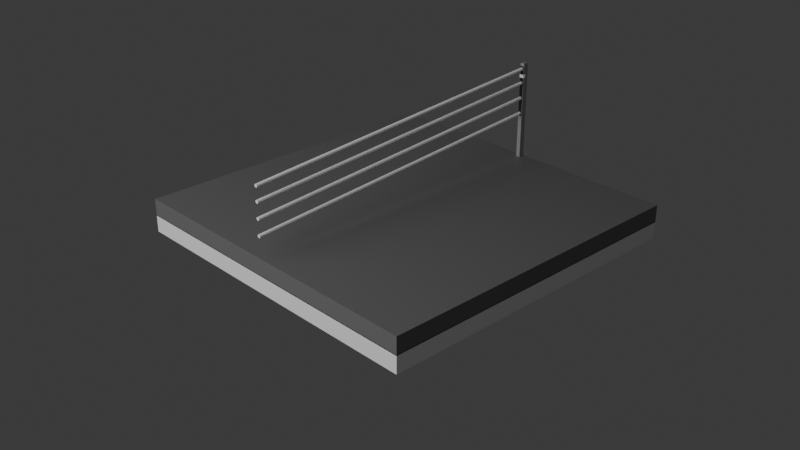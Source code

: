 # Source: roadbarriers1.blend  (saved by Blender 4.4.30; exported with 4.5.12 LTS)
import bpy
from mathutils import Matrix  # noqa: F401  (used for matrix-valued properties, if any)

bpy.ops.wm.read_factory_settings(use_empty=True)
scene = bpy.context.scene
scene.name = 'Scene'

# ---- collections
col_collection = bpy.data.collections.new('Collection'); scene.collection.children.link(col_collection)

# ---- materials (node trees are filled in below, after node groups)
mat_material = bpy.data.materials.new('Material')
mat_material_003 = bpy.data.materials.new('Material.003')
mat_material_005 = bpy.data.materials.new('Material.005')
mat_material_007 = bpy.data.materials.new('Material.007')
mat_material_008 = bpy.data.materials.new('Material.008')
mat_material_004 = bpy.data.materials.new('Material.004')
mat_material_001 = bpy.data.materials.new('Material.001')
mat_material_006 = bpy.data.materials.new('Material.006')

# ---- material node trees
mat_material.use_nodes = True; mat_material.node_tree.nodes.clear()
_N = mat_material.node_tree.nodes; _L = mat_material.node_tree.links
n0 = _N.new('ShaderNodeBsdfPrincipled'); n0.name = 'Principled BSDF'; n0.location = (10, 300)
n0.inputs[0].default_value = (0.147, 0.147, 0.147, 1.0)
n1 = _N.new('ShaderNodeOutputMaterial'); n1.name = 'Material Output'; n1.location = (300, 300)
_L.new(n0.outputs[0], n1.inputs[0])
n1.is_active_output = True
mat_material_003.use_nodes = True; mat_material_003.node_tree.nodes.clear()
_N = mat_material_003.node_tree.nodes; _L = mat_material_003.node_tree.links
n0 = _N.new('ShaderNodeBsdfPrincipled'); n0.name = 'Principled BSDF'; n0.location = (10, 300)
n0.inputs[0].default_value = (0.2774, 0.2774, 0.2774, 1.0)
n1 = _N.new('ShaderNodeOutputMaterial'); n1.name = 'Material Output'; n1.location = (300, 300)
_L.new(n0.outputs[0], n1.inputs[0])
n1.is_active_output = True
mat_material_005.use_nodes = True; mat_material_005.node_tree.nodes.clear()
_N = mat_material_005.node_tree.nodes; _L = mat_material_005.node_tree.links
n0 = _N.new('ShaderNodeBsdfPrincipled'); n0.name = 'Principled BSDF'; n0.location = (10, 300)
n0.inputs[0].default_value = (1.0, 1.0, 1.0, 1.0)
n1 = _N.new('ShaderNodeOutputMaterial'); n1.name = 'Material Output'; n1.location = (300, 300)
_L.new(n0.outputs[0], n1.inputs[0])
n1.is_active_output = True
mat_material_007.use_nodes = True; mat_material_007.node_tree.nodes.clear()
_N = mat_material_007.node_tree.nodes; _L = mat_material_007.node_tree.links
n0 = _N.new('ShaderNodeBsdfPrincipled'); n0.name = 'Principled BSDF'; n0.location = (10, 300)
n0.inputs[0].default_value = (1.0, 1.0, 1.0, 1.0)
n1 = _N.new('ShaderNodeOutputMaterial'); n1.name = 'Material Output'; n1.location = (300, 300)
_L.new(n0.outputs[0], n1.inputs[0])
n1.is_active_output = True
mat_material_008.use_nodes = True; mat_material_008.node_tree.nodes.clear()
_N = mat_material_008.node_tree.nodes; _L = mat_material_008.node_tree.links
n0 = _N.new('ShaderNodeBsdfPrincipled'); n0.name = 'Principled BSDF'; n0.location = (10, 300)
n0.inputs[0].default_value = (1.0, 1.0, 1.0, 1.0)
n1 = _N.new('ShaderNodeOutputMaterial'); n1.name = 'Material Output'; n1.location = (300, 300)
_L.new(n0.outputs[0], n1.inputs[0])
n1.is_active_output = True
mat_material_004.use_nodes = True; mat_material_004.node_tree.nodes.clear()
_N = mat_material_004.node_tree.nodes; _L = mat_material_004.node_tree.links
n0 = _N.new('ShaderNodeBsdfPrincipled'); n0.name = 'Principled BSDF'; n0.location = (10, 300)
n0.inputs[0].default_value = (1.0, 1.0, 1.0, 1.0)
n1 = _N.new('ShaderNodeOutputMaterial'); n1.name = 'Material Output'; n1.location = (300, 300)
_L.new(n0.outputs[0], n1.inputs[0])
n1.is_active_output = True
mat_material_001.use_nodes = True; mat_material_001.node_tree.nodes.clear()
_N = mat_material_001.node_tree.nodes; _L = mat_material_001.node_tree.links
n0 = _N.new('ShaderNodeBsdfPrincipled'); n0.name = 'Principled BSDF'; n0.location = (10, 300)
n0.inputs[0].default_value = (0.0, 0.0, 0.0, 1.0)
n1 = _N.new('ShaderNodeOutputMaterial'); n1.name = 'Material Output'; n1.location = (300, 300)
_L.new(n0.outputs[0], n1.inputs[0])
n1.is_active_output = True
mat_material_006.use_nodes = True; mat_material_006.node_tree.nodes.clear()
_N = mat_material_006.node_tree.nodes; _L = mat_material_006.node_tree.links
n0 = _N.new('ShaderNodeBsdfPrincipled'); n0.name = 'Principled BSDF'; n0.location = (10, 300)
n0.inputs[0].default_value = (1.0, 1.0, 1.0, 1.0)
n0.inputs[1].default_value = 1.0
n0.inputs[2].default_value = 1.0
n1 = _N.new('ShaderNodeOutputMaterial'); n1.name = 'Material Output'; n1.location = (300, 300)
_L.new(n0.outputs[0], n1.inputs[0])
n1.is_active_output = True

# ---- world
world_world = bpy.data.worlds.new('World'); scene.world = world_world
world_world.use_nodes = True; world_world.node_tree.nodes.clear()
_N = world_world.node_tree.nodes; _L = world_world.node_tree.links
n0 = _N.new('ShaderNodeOutputWorld'); n0.name = 'World Output'; n0.location = (300, 300)
n1 = _N.new('ShaderNodeBackground'); n1.name = 'Background'; n1.location = (10, 300)
n1.inputs[0].default_value = (0.05088, 0.05088, 0.05088, 1.0)
_L.new(n1.outputs[0], n0.inputs[0])
n0.is_active_output = True
world_world.color = (0.05088, 0.05088, 0.05088)
world_world.sun_shadow_jitter_overblur = 0.0

# ---- cameras
cam_camera = bpy.data.cameras.new('Camera')
cam_camera.clip_end = 100.0
cam_camera.ortho_scale = 7.314

# ---- lights
light_light = bpy.data.lights.new('Light', 'POINT')
light_light.energy = 2000.0
light_light.shadow_soft_size = 4.952

# ---- meshes
me_cube = bpy.data.meshes.new('Cube')
me_cube.from_pydata([(-1.0, -1.001, -1.992), (-1.0, -1.001, 0.008317), (-1.0, 0.9993, -1.992), (-1.0, 0.9993, 0.008317), (1.0, -1.001, -1.992), (1.0, -1.001, 0.008317), (1.0, 0.9993, -1.992), (1.0, 0.9993, 0.008317), (-1.0, -1.001, -0.07042), (-1.0, -1.001, 1.93), (-1.0, 0.9993, -0.07042), (-1.0, 0.9993, 1.93), (1.0, -1.001, -0.07042), (1.0, -1.001, 1.93), (1.0, 0.9993, -0.07042), (1.0, 0.9993, 1.93), (-0.0131, 0.9606, 1.681), (-0.0131, 0.9606, 13.29), (-0.0131, 0.9953, 1.681), (-0.0131, 0.9953, 13.29), (0.0131, 0.9606, 1.681), (0.0131, 0.9606, 13.29), (0.0131, 0.9953, 1.681), (0.0131, 0.9953, 13.29), (2.506e-09, -1.009, 9.635), (2.506e-09, 0.9851, 12.48), (0.002393, -1.009, 9.641), (0.002393, 0.9851, 12.49), (0.004647, -1.009, 9.657), (0.004647, 0.985, 12.5), (0.006631, -1.009, 9.683), (0.006631, 0.9849, 12.53), (0.00823, -1.01, 9.717), (0.00823, 0.9848, 12.56), (0.00935, -1.01, 9.758), (0.00935, 0.9846, 12.6), (0.009927, -1.01, 9.802), (0.009927, 0.9845, 12.65), (0.009927, -1.01, 9.848), (0.009927, 0.9843, 12.69), (0.00935, -1.01, 9.892), (0.00935, 0.9841, 12.74), (0.00823, -1.01, 9.933), (0.00823, 0.9839, 12.78), (0.006631, -1.011, 9.967), (0.006631, 0.9838, 12.81), (0.004647, -1.011, 9.993), (0.004647, 0.9837, 12.84), (0.002393, -1.011, 10.01), (0.002393, 0.9836, 12.85), (2.506e-09, -1.011, 10.01), (2.506e-09, 0.9836, 12.86), (-0.002393, -1.011, 10.01), (-0.002393, 0.9836, 12.85), (-0.004647, -1.011, 9.993), (-0.004647, 0.9837, 12.84), (-0.006631, -1.011, 9.967), (-0.006631, 0.9838, 12.81), (-0.00823, -1.01, 9.933), (-0.00823, 0.9839, 12.78), (-0.00935, -1.01, 9.892), (-0.00935, 0.9841, 12.74), (-0.009927, -1.01, 9.848), (-0.009927, 0.9843, 12.69), (-0.009927, -1.01, 9.802), (-0.009927, 0.9845, 12.65), (-0.00935, -1.01, 9.758), (-0.00935, 0.9846, 12.6), (-0.00823, -1.01, 9.717), (-0.00823, 0.9848, 12.56), (-0.006631, -1.009, 9.683), (-0.006631, 0.9849, 12.53), (-0.004647, -1.009, 9.657), (-0.004647, 0.985, 12.5), (-0.002393, -1.009, 9.641), (-0.002393, 0.9851, 12.49), (2.506e-09, -1.009, 7.971), (2.506e-09, 0.9851, 10.82), (0.002393, -1.009, 7.977), (0.002393, 0.9851, 10.82), (0.004647, -1.009, 7.993), (0.004647, 0.985, 10.84), (0.006631, -1.009, 8.019), (0.006631, 0.9849, 10.86), (0.00823, -1.01, 8.053), (0.00823, 0.9848, 10.9), (0.00935, -1.01, 8.094), (0.00935, 0.9846, 10.94), (0.009927, -1.01, 8.138), (0.009927, 0.9845, 10.98), (0.009927, -1.01, 8.184), (0.009927, 0.9843, 11.03), (0.00935, -1.01, 8.228), (0.00935, 0.9841, 11.07), (0.00823, -1.01, 8.269), (0.00823, 0.9839, 11.11), (0.006631, -1.011, 8.303), (0.006631, 0.9838, 11.15), (0.004647, -1.011, 8.329), (0.004647, 0.9837, 11.17), (0.002393, -1.011, 8.345), (0.002393, 0.9836, 11.19), (2.506e-09, -1.011, 8.351), (2.506e-09, 0.9836, 11.2), (-0.002393, -1.011, 8.345), (-0.002393, 0.9836, 11.19), (-0.004647, -1.011, 8.329), (-0.004647, 0.9837, 11.17), (-0.006631, -1.011, 8.303), (-0.006631, 0.9838, 11.15), (-0.00823, -1.01, 8.269), (-0.00823, 0.9839, 11.11), (-0.00935, -1.01, 8.228), (-0.00935, 0.9841, 11.07), (-0.009927, -1.01, 8.184), (-0.009927, 0.9843, 11.03), (-0.009927, -1.01, 8.138), (-0.009927, 0.9845, 10.98), (-0.00935, -1.01, 8.094), (-0.00935, 0.9846, 10.94), (-0.00823, -1.01, 8.053), (-0.00823, 0.9848, 10.9), (-0.006631, -1.009, 8.019), (-0.006631, 0.9849, 10.86), (-0.004647, -1.009, 7.993), (-0.004647, 0.985, 10.84), (-0.002393, -1.009, 7.977), (-0.002393, 0.9851, 10.82), (2.506e-09, -1.009, 6.168), (2.506e-09, 0.9851, 9.013), (0.002393, -1.009, 6.173), (0.002393, 0.9851, 9.019), (0.004647, -1.009, 6.19), (0.004647, 0.985, 9.035), (0.006631, -1.009, 6.216), (0.006631, 0.9849, 9.061), (0.00823, -1.01, 6.25), (0.00823, 0.9848, 9.095), (0.00935, -1.01, 6.29), (0.00935, 0.9846, 9.136), (0.009927, -1.01, 6.335), (0.009927, 0.9845, 9.18), (0.009927, -1.01, 6.381), (0.009927, 0.9843, 9.226), (0.00935, -1.01, 6.425), (0.00935, 0.9841, 9.271), (0.00823, -1.01, 6.465), (0.00823, 0.9839, 9.311), (0.006631, -1.011, 6.5), (0.006631, 0.9838, 9.345), (0.004647, -1.011, 6.526), (0.004647, 0.9837, 9.371), (0.002393, -1.011, 6.542), (0.002393, 0.9836, 9.387), (2.506e-09, -1.011, 6.547), (2.506e-09, 0.9836, 9.393), (-0.002393, -1.011, 6.542), (-0.002393, 0.9836, 9.387), (-0.004647, -1.011, 6.526), (-0.004647, 0.9837, 9.371), (-0.006631, -1.011, 6.5), (-0.006631, 0.9838, 9.345), (-0.00823, -1.01, 6.465), (-0.00823, 0.9839, 9.311), (-0.00935, -1.01, 6.425), (-0.00935, 0.9841, 9.271), (-0.009927, -1.01, 6.381), (-0.009927, 0.9843, 9.226), (-0.009927, -1.01, 6.335), (-0.009927, 0.9845, 9.18), (-0.00935, -1.01, 6.29), (-0.00935, 0.9846, 9.136), (-0.00823, -1.01, 6.25), (-0.00823, 0.9848, 9.095), (-0.006631, -1.009, 6.216), (-0.006631, 0.9849, 9.061), (-0.004647, -1.009, 6.19), (-0.004647, 0.985, 9.035), (-0.002393, -1.009, 6.173), (-0.002393, 0.9851, 9.019), (2.506e-09, -1.009, 4.328), (2.506e-09, 0.9851, 7.173), (0.002393, -1.009, 4.333), (0.002393, 0.9851, 7.179), (0.004647, -1.009, 4.349), (0.004647, 0.985, 7.195), (0.006631, -1.009, 4.375), (0.006631, 0.9849, 7.221), (0.00823, -1.01, 4.41), (0.00823, 0.9848, 7.255), (0.00935, -1.01, 4.45), (0.00935, 0.9846, 7.296), (0.009927, -1.01, 4.495), (0.009927, 0.9845, 7.34), (0.009927, -1.01, 4.54), (0.009927, 0.9843, 7.386), (0.00935, -1.01, 4.585), (0.00935, 0.9841, 7.43), (0.00823, -1.01, 4.625), (0.00823, 0.9839, 7.471), (0.006631, -1.011, 4.66), (0.006631, 0.9838, 7.505), (0.004647, -1.011, 4.686), (0.004647, 0.9837, 7.531), (0.002393, -1.011, 4.702), (0.002393, 0.9836, 7.547), (2.506e-09, -1.011, 4.707), (2.506e-09, 0.9836, 7.553), (-0.002393, -1.011, 4.702), (-0.002393, 0.9836, 7.547), (-0.004647, -1.011, 4.686), (-0.004647, 0.9837, 7.531), (-0.006631, -1.011, 4.66), (-0.006631, 0.9838, 7.505), (-0.00823, -1.01, 4.625), (-0.00823, 0.9839, 7.471), (-0.00935, -1.01, 4.585), (-0.00935, 0.9841, 7.43), (-0.009927, -1.01, 4.54), (-0.009927, 0.9843, 7.386), (-0.009927, -1.01, 4.495), (-0.009927, 0.9845, 7.34), (-0.00935, -1.01, 4.45), (-0.00935, 0.9846, 7.296), (-0.00823, -1.01, 4.41), (-0.00823, 0.9848, 7.255), (-0.006631, -1.009, 4.375), (-0.006631, 0.9849, 7.221), (-0.004647, -1.009, 4.349), (-0.004647, 0.985, 7.195), (-0.002393, -1.009, 4.333), (-0.002393, 0.9851, 7.179), (-0.01, 0.9568, 7.037), (-0.01, 0.9568, 12.96), (-0.01, 0.9619, 7.037), (-0.01, 0.9619, 12.96), (0.01, 0.9568, 7.037), (0.01, 0.9568, 12.96), (0.01, 0.9619, 7.037), (0.01, 0.9619, 12.96), (-0.01345, 0.9563, 11.61), (-0.01345, 0.9563, 11.99), (-0.01345, 0.9763, 11.61), (-0.01345, 0.9763, 11.99), (0.01406, 0.9563, 11.61), (0.01406, 0.9563, 11.99), (0.01406, 0.9763, 11.61), (0.01406, 0.9763, 11.99)], [], [(0, 1, 3, 2), (2, 3, 7, 6), (6, 7, 5, 4), (4, 5, 1, 0), (2, 6, 4, 0), (7, 3, 1, 5), (8, 9, 11, 10), (10, 11, 15, 14), (14, 15, 13, 12), (12, 13, 9, 8), (10, 14, 12, 8), (15, 11, 9, 13), (16, 17, 19, 18), (18, 19, 23, 22), (22, 23, 21, 20), (20, 21, 17, 16), (18, 22, 20, 16), (23, 19, 17, 21), (24, 25, 27, 26), (26, 27, 29, 28), (28, 29, 31, 30), (30, 31, 33, 32), (32, 33, 35, 34), (34, 35, 37, 36), (36, 37, 39, 38), (38, 39, 41, 40), (40, 41, 43, 42), (42, 43, 45, 44), (44, 45, 47, 46), (46, 47, 49, 48), (48, 49, 51, 50), (50, 51, 53, 52), (52, 53, 55, 54), (54, 55, 57, 56), (56, 57, 59, 58), (58, 59, 61, 60), (60, 61, 63, 62), (62, 63, 65, 64), (64, 65, 67, 66), (66, 67, 69, 68), (68, 69, 71, 70), (70, 71, 73, 72), (27, 25, 75, 73, 71, 69, 67, 65, 63, 61, 59, 57, 55, 53, 51, 49, 47, 45, 43, 41, 39, 37, 35, 33, 31, 29), (72, 73, 75, 74), (74, 75, 25, 24), (24, 26, 28, 30, 32, 34, 36, 38, 40, 42, 44, 46, 48, 50, 52, 54, 56, 58, 60, 62, 64, 66, 68, 70, 72, 74), (76, 77, 79, 78), (78, 79, 81, 80), (80, 81, 83, 82), (82, 83, 85, 84), (84, 85, 87, 86), (86, 87, 89, 88), (88, 89, 91, 90), (90, 91, 93, 92), (92, 93, 95, 94), (94, 95, 97, 96), (96, 97, 99, 98), (98, 99, 101, 100), (100, 101, 103, 102), (102, 103, 105, 104), (104, 105, 107, 106), (106, 107, 109, 108), (108, 109, 111, 110), (110, 111, 113, 112), (112, 113, 115, 114), (114, 115, 117, 116), (116, 117, 119, 118), (118, 119, 121, 120), (120, 121, 123, 122), (122, 123, 125, 124), (79, 77, 127, 125, 123, 121, 119, 117, 115, 113, 111, 109, 107, 105, 103, 101, 99, 97, 95, 93, 91, 89, 87, 85, 83, 81), (124, 125, 127, 126), (126, 127, 77, 76), (76, 78, 80, 82, 84, 86, 88, 90, 92, 94, 96, 98, 100, 102, 104, 106, 108, 110, 112, 114, 116, 118, 120, 122, 124, 126), (128, 129, 131, 130), (130, 131, 133, 132), (132, 133, 135, 134), (134, 135, 137, 136), (136, 137, 139, 138), (138, 139, 141, 140), (140, 141, 143, 142), (142, 143, 145, 144), (144, 145, 147, 146), (146, 147, 149, 148), (148, 149, 151, 150), (150, 151, 153, 152), (152, 153, 155, 154), (154, 155, 157, 156), (156, 157, 159, 158), (158, 159, 161, 160), (160, 161, 163, 162), (162, 163, 165, 164), (164, 165, 167, 166), (166, 167, 169, 168), (168, 169, 171, 170), (170, 171, 173, 172), (172, 173, 175, 174), (174, 175, 177, 176), (131, 129, 179, 177, 175, 173, 171, 169, 167, 165, 163, 161, 159, 157, 155, 153, 151, 149, 147, 145, 143, 141, 139, 137, 135, 133), (176, 177, 179, 178), (178, 179, 129, 128), (128, 130, 132, 134, 136, 138, 140, 142, 144, 146, 148, 150, 152, 154, 156, 158, 160, 162, 164, 166, 168, 170, 172, 174, 176, 178), (180, 181, 183, 182), (182, 183, 185, 184), (184, 185, 187, 186), (186, 187, 189, 188), (188, 189, 191, 190), (190, 191, 193, 192), (192, 193, 195, 194), (194, 195, 197, 196), (196, 197, 199, 198), (198, 199, 201, 200), (200, 201, 203, 202), (202, 203, 205, 204), (204, 205, 207, 206), (206, 207, 209, 208), (208, 209, 211, 210), (210, 211, 213, 212), (212, 213, 215, 214), (214, 215, 217, 216), (216, 217, 219, 218), (218, 219, 221, 220), (220, 221, 223, 222), (222, 223, 225, 224), (224, 225, 227, 226), (226, 227, 229, 228), (183, 181, 231, 229, 227, 225, 223, 221, 219, 217, 215, 213, 211, 209, 207, 205, 203, 201, 199, 197, 195, 193, 191, 189, 187, 185), (228, 229, 231, 230), (230, 231, 181, 180), (180, 182, 184, 186, 188, 190, 192, 194, 196, 198, 200, 202, 204, 206, 208, 210, 212, 214, 216, 218, 220, 222, 224, 226, 228, 230), (232, 233, 235, 234), (234, 235, 239, 238), (238, 239, 237, 236), (236, 237, 233, 232), (234, 238, 236, 232), (239, 235, 233, 237), (240, 241, 243, 242), (242, 243, 247, 246), (246, 247, 245, 244), (244, 245, 241, 240), (242, 246, 244, 240), (247, 243, 241, 245)])
me_cube.polygons.foreach_set('material_index', [0, 0, 0, 0, 0, 0, 1, 1, 1, 1, 1, 1, 2, 2, 2, 2, 2, 2, 3, 3, 3, 3, 3, 3, 3, 3, 3, 3, 3, 3, 3, 3, 3, 3, 3, 3, 3, 3, 3, 3, 3, 3, 3, 3, 3, 3, 4, 4, 4, 4, 4, 4, 4, 4, 4, 4, 4, 4, 4, 4, 4, 4, 4, 4, 4, 4, 4, 4, 4, 4, 4, 4, 4, 4, 5, 5, 5, 5, 5, 5, 5, 5, 5, 5, 5, 5, 5, 5, 5, 5, 5, 5, 5, 5, 5, 5, 5, 5, 5, 5, 5, 5, 6, 6, 6, 6, 6, 6, 6, 6, 6, 6, 6, 6, 6, 6, 6, 6, 6, 6, 6, 6, 6, 6, 6, 6, 6, 6, 6, 6, 7, 7, 7, 7, 7, 7, 8, 8, 8, 8, 8, 8])
_uv = me_cube.uv_layers.new(name='UVMap')
_uv.uv.foreach_set('vector', [0.375, 0.0, 0.625, 0.0, 0.625, 0.25, 0.375, 0.25, 0.375, 0.25, 0.625, 0.25, 0.625, 0.5, 0.375, 0.5, 0.375, 0.5, 0.625, 0.5, 0.625, 0.75, 0.375, 0.75, 0.375, 0.75, 0.625, 0.75, 0.625, 1.0, 0.375, 1.0, 0.125, 0.5, 0.375, 0.5, 0.375, 0.75, 0.125, 0.75, 0.625, 0.5, 0.875, 0.5, 0.875, 0.75, 0.625, 0.75, 0.375, 0.0, 0.625, 0.0, 0.625, 0.25, 0.375, 0.25, 0.375, 0.25, 0.625, 0.25, 0.625, 0.5, 0.375, 0.5, 0.375, 0.5, 0.625, 0.5, 0.625, 0.75, 0.375, 0.75, 0.375, 0.75, 0.625, 0.75, 0.625, 1.0, 0.375, 1.0, 0.125, 0.5, 0.375, 0.5, 0.375, 0.75, 0.125, 0.75, 0.625, 0.5, 0.875, 0.5, 0.875, 0.75, 0.625, 0.75, 0.375, 0.0, 0.625, 0.0, 0.625, 0.25, 0.375, 0.25, 0.375, 0.25, 0.625, 0.25, 0.625, 0.5, 0.375, 0.5, 0.375, 0.5, 0.625, 0.5, 0.625, 0.75, 0.375, 0.75, 0.375, 0.75, 0.625, 0.75, 0.625, 1.0, 0.375, 1.0, 0.125, 0.5, 0.375, 0.5, 0.375, 0.75, 0.125, 0.75, 0.625, 0.5, 0.875, 0.5, 0.875, 0.75, 0.625, 0.75, 1.0, 0.5, 1.0, 1.0, 0.9615, 1.0, 0.9615, 0.5, 0.9615, 0.5, 0.9615, 1.0, 0.9231, 1.0, 0.9231, 0.5, 0.9231, 0.5, 0.9231, 1.0, 0.8846, 1.0, 0.8846, 0.5, 0.8846, 0.5, 0.8846, 1.0, 0.8462, 1.0, 0.8462, 0.5, 0.8462, 0.5, 0.8462, 1.0, 0.8077, 1.0, 0.8077, 0.5, 0.8077, 0.5, 0.8077, 1.0, 0.7692, 1.0, 0.7692, 0.5, 0.7692, 0.5, 0.7692, 1.0, 0.7308, 1.0, 0.7308, 0.5, 0.7308, 0.5, 0.7308, 1.0, 0.6923, 1.0, 0.6923, 0.5, 0.6923, 0.5, 0.6923, 1.0, 0.6538, 1.0, 0.6538, 0.5, 0.6538, 0.5, 0.6538, 1.0, 0.6154, 1.0, 0.6154, 0.5, 0.6154, 0.5, 0.6154, 1.0, 0.5769, 1.0, 0.5769, 0.5, 0.5769, 0.5, 0.5769, 1.0, 0.5385, 1.0, 0.5385, 0.5, 0.5385, 0.5, 0.5385, 1.0, 0.5, 1.0, 0.5, 0.5, 0.5, 0.5, 0.5, 1.0, 0.4615, 1.0, 0.4615, 0.5, 0.4615, 0.5, 0.4615, 1.0, 0.4231, 1.0, 0.4231, 0.5, 0.4231, 0.5, 0.4231, 1.0, 0.3846, 1.0, 0.3846, 0.5, 0.3846, 0.5, 0.3846, 1.0, 0.3462, 1.0, 0.3462, 0.5, 0.3462, 0.5, 0.3462, 1.0, 0.3077, 1.0, 0.3077, 0.5, 0.3077, 0.5, 0.3077, 1.0, 0.2692, 1.0, 0.2692, 0.5, 0.2692, 0.5, 0.2692, 1.0, 0.2308, 1.0, 0.2308, 0.5, 0.2308, 0.5, 0.2308, 1.0, 0.1923, 1.0, 0.1923, 0.5, 0.1923, 0.5, 0.1923, 1.0, 0.1538, 1.0, 0.1538, 0.5, 0.1538, 0.5, 0.1538, 1.0, 0.1154, 1.0, 0.1154, 0.5, 0.1154, 0.5, 0.1154, 1.0, 0.07692, 1.0, 0.07692, 0.5, 0.3074, 0.483, 0.25, 0.49, 0.1926, 0.483, 0.1385, 0.4625, 0.09085, 0.4296, 0.05248, 0.3863, 0.0256, 0.3351, 0.01175, 0.2789, 0.01175, 0.2211, 0.0256, 0.1649, 0.05248, 0.1137, 0.09085, 0.07036, 0.1385, 0.03749, 0.1926, 0.01697, 0.25, 0.01, 0.3074, 0.01697, 0.3615, 0.03749, 0.4091, 0.07036, 0.4475, 0.1137, 0.4744, 0.1649, 0.4883, 0.2211, 0.4883, 0.2789, 0.4744, 0.3351, 0.4475, 0.3863, 0.4091, 0.4296, 0.3615, 0.4625, 0.07692, 0.5, 0.07692, 1.0, 0.03846, 1.0, 0.03846, 0.5, 0.03846, 0.5, 0.03846, 1.0, -3.055e-07, 1.0, -3.055e-07, 0.5, 0.75, 0.49, 0.8074, 0.483, 0.8615, 0.4625, 0.9091, 0.4296, 0.9475, 0.3863, 0.9744, 0.3351, 0.9883, 0.2789, 0.9883, 0.2211, 0.9744, 0.1649, 0.9475, 0.1137, 0.9091, 0.07036, 0.8615, 0.03749, 0.8074, 0.01697, 0.75, 0.01, 0.6926, 0.01697, 0.6385, 0.03749, 0.5909, 0.07036, 0.5525, 0.1137, 0.5256, 0.1649, 0.5117, 0.2211, 0.5117, 0.2789, 0.5256, 0.3351, 0.5525, 0.3863, 0.5909, 0.4296, 0.6385, 0.4625, 0.6926, 0.483, 1.0, 0.5, 1.0, 1.0, 0.9615, 1.0, 0.9615, 0.5, 0.9615, 0.5, 0.9615, 1.0, 0.9231, 1.0, 0.9231, 0.5, 0.9231, 0.5, 0.9231, 1.0, 0.8846, 1.0, 0.8846, 0.5, 0.8846, 0.5, 0.8846, 1.0, 0.8462, 1.0, 0.8462, 0.5, 0.8462, 0.5, 0.8462, 1.0, 0.8077, 1.0, 0.8077, 0.5, 0.8077, 0.5, 0.8077, 1.0, 0.7692, 1.0, 0.7692, 0.5, 0.7692, 0.5, 0.7692, 1.0, 0.7308, 1.0, 0.7308, 0.5, 0.7308, 0.5, 0.7308, 1.0, 0.6923, 1.0, 0.6923, 0.5, 0.6923, 0.5, 0.6923, 1.0, 0.6538, 1.0, 0.6538, 0.5, 0.6538, 0.5, 0.6538, 1.0, 0.6154, 1.0, 0.6154, 0.5, 0.6154, 0.5, 0.6154, 1.0, 0.5769, 1.0, 0.5769, 0.5, 0.5769, 0.5, 0.5769, 1.0, 0.5385, 1.0, 0.5385, 0.5, 0.5385, 0.5, 0.5385, 1.0, 0.5, 1.0, 0.5, 0.5, 0.5, 0.5, 0.5, 1.0, 0.4615, 1.0, 0.4615, 0.5, 0.4615, 0.5, 0.4615, 1.0, 0.4231, 1.0, 0.4231, 0.5, 0.4231, 0.5, 0.4231, 1.0, 0.3846, 1.0, 0.3846, 0.5, 0.3846, 0.5, 0.3846, 1.0, 0.3462, 1.0, 0.3462, 0.5, 0.3462, 0.5, 0.3462, 1.0, 0.3077, 1.0, 0.3077, 0.5, 0.3077, 0.5, 0.3077, 1.0, 0.2692, 1.0, 0.2692, 0.5, 0.2692, 0.5, 0.2692, 1.0, 0.2308, 1.0, 0.2308, 0.5, 0.2308, 0.5, 0.2308, 1.0, 0.1923, 1.0, 0.1923, 0.5, 0.1923, 0.5, 0.1923, 1.0, 0.1538, 1.0, 0.1538, 0.5, 0.1538, 0.5, 0.1538, 1.0, 0.1154, 1.0, 0.1154, 0.5, 0.1154, 0.5, 0.1154, 1.0, 0.07692, 1.0, 0.07692, 0.5, 0.3074, 0.483, 0.25, 0.49, 0.1926, 0.483, 0.1385, 0.4625, 0.09085, 0.4296, 0.05248, 0.3863, 0.0256, 0.3351, 0.01175, 0.2789, 0.01175, 0.2211, 0.0256, 0.1649, 0.05248, 0.1137, 0.09085, 0.07036, 0.1385, 0.03749, 0.1926, 0.01697, 0.25, 0.01, 0.3074, 0.01697, 0.3615, 0.03749, 0.4091, 0.07036, 0.4475, 0.1137, 0.4744, 0.1649, 0.4883, 0.2211, 0.4883, 0.2789, 0.4744, 0.3351, 0.4475, 0.3863, 0.4091, 0.4296, 0.3615, 0.4625, 0.07692, 0.5, 0.07692, 1.0, 0.03846, 1.0, 0.03846, 0.5, 0.03846, 0.5, 0.03846, 1.0, -3.055e-07, 1.0, -3.055e-07, 0.5, 0.75, 0.49, 0.8074, 0.483, 0.8615, 0.4625, 0.9091, 0.4296, 0.9475, 0.3863, 0.9744, 0.3351, 0.9883, 0.2789, 0.9883, 0.2211, 0.9744, 0.1649, 0.9475, 0.1137, 0.9091, 0.07036, 0.8615, 0.03749, 0.8074, 0.01697, 0.75, 0.01, 0.6926, 0.01697, 0.6385, 0.03749, 0.5909, 0.07036, 0.5525, 0.1137, 0.5256, 0.1649, 0.5117, 0.2211, 0.5117, 0.2789, 0.5256, 0.3351, 0.5525, 0.3863, 0.5909, 0.4296, 0.6385, 0.4625, 0.6926, 0.483, 1.0, 0.5, 1.0, 1.0, 0.9615, 1.0, 0.9615, 0.5, 0.9615, 0.5, 0.9615, 1.0, 0.9231, 1.0, 0.9231, 0.5, 0.9231, 0.5, 0.9231, 1.0, 0.8846, 1.0, 0.8846, 0.5, 0.8846, 0.5, 0.8846, 1.0, 0.8462, 1.0, 0.8462, 0.5, 0.8462, 0.5, 0.8462, 1.0, 0.8077, 1.0, 0.8077, 0.5, 0.8077, 0.5, 0.8077, 1.0, 0.7692, 1.0, 0.7692, 0.5, 0.7692, 0.5, 0.7692, 1.0, 0.7308, 1.0, 0.7308, 0.5, 0.7308, 0.5, 0.7308, 1.0, 0.6923, 1.0, 0.6923, 0.5, 0.6923, 0.5, 0.6923, 1.0, 0.6538, 1.0, 0.6538, 0.5, 0.6538, 0.5, 0.6538, 1.0, 0.6154, 1.0, 0.6154, 0.5, 0.6154, 0.5, 0.6154, 1.0, 0.5769, 1.0, 0.5769, 0.5, 0.5769, 0.5, 0.5769, 1.0, 0.5385, 1.0, 0.5385, 0.5, 0.5385, 0.5, 0.5385, 1.0, 0.5, 1.0, 0.5, 0.5, 0.5, 0.5, 0.5, 1.0, 0.4615, 1.0, 0.4615, 0.5, 0.4615, 0.5, 0.4615, 1.0, 0.4231, 1.0, 0.4231, 0.5, 0.4231, 0.5, 0.4231, 1.0, 0.3846, 1.0, 0.3846, 0.5, 0.3846, 0.5, 0.3846, 1.0, 0.3462, 1.0, 0.3462, 0.5, 0.3462, 0.5, 0.3462, 1.0, 0.3077, 1.0, 0.3077, 0.5, 0.3077, 0.5, 0.3077, 1.0, 0.2692, 1.0, 0.2692, 0.5, 0.2692, 0.5, 0.2692, 1.0, 0.2308, 1.0, 0.2308, 0.5, 0.2308, 0.5, 0.2308, 1.0, 0.1923, 1.0, 0.1923, 0.5, 0.1923, 0.5, 0.1923, 1.0, 0.1538, 1.0, 0.1538, 0.5, 0.1538, 0.5, 0.1538, 1.0, 0.1154, 1.0, 0.1154, 0.5, 0.1154, 0.5, 0.1154, 1.0, 0.07692, 1.0, 0.07692, 0.5, 0.3074, 0.483, 0.25, 0.49, 0.1926, 0.483, 0.1385, 0.4625, 0.09085, 0.4296, 0.05248, 0.3863, 0.0256, 0.3351, 0.01175, 0.2789, 0.01175, 0.2211, 0.0256, 0.1649, 0.05248, 0.1137, 0.09085, 0.07036, 0.1385, 0.03749, 0.1926, 0.01697, 0.25, 0.01, 0.3074, 0.01697, 0.3615, 0.03749, 0.4091, 0.07036, 0.4475, 0.1137, 0.4744, 0.1649, 0.4883, 0.2211, 0.4883, 0.2789, 0.4744, 0.3351, 0.4475, 0.3863, 0.4091, 0.4296, 0.3615, 0.4625, 0.07692, 0.5, 0.07692, 1.0, 0.03846, 1.0, 0.03846, 0.5, 0.03846, 0.5, 0.03846, 1.0, -3.055e-07, 1.0, -3.055e-07, 0.5, 0.75, 0.49, 0.8074, 0.483, 0.8615, 0.4625, 0.9091, 0.4296, 0.9475, 0.3863, 0.9744, 0.3351, 0.9883, 0.2789, 0.9883, 0.2211, 0.9744, 0.1649, 0.9475, 0.1137, 0.9091, 0.07036, 0.8615, 0.03749, 0.8074, 0.01697, 0.75, 0.01, 0.6926, 0.01697, 0.6385, 0.03749, 0.5909, 0.07036, 0.5525, 0.1137, 0.5256, 0.1649, 0.5117, 0.2211, 0.5117, 0.2789, 0.5256, 0.3351, 0.5525, 0.3863, 0.5909, 0.4296, 0.6385, 0.4625, 0.6926, 0.483, 1.0, 0.5, 1.0, 1.0, 0.9615, 1.0, 0.9615, 0.5, 0.9615, 0.5, 0.9615, 1.0, 0.9231, 1.0, 0.9231, 0.5, 0.9231, 0.5, 0.9231, 1.0, 0.8846, 1.0, 0.8846, 0.5, 0.8846, 0.5, 0.8846, 1.0, 0.8462, 1.0, 0.8462, 0.5, 0.8462, 0.5, 0.8462, 1.0, 0.8077, 1.0, 0.8077, 0.5, 0.8077, 0.5, 0.8077, 1.0, 0.7692, 1.0, 0.7692, 0.5, 0.7692, 0.5, 0.7692, 1.0, 0.7308, 1.0, 0.7308, 0.5, 0.7308, 0.5, 0.7308, 1.0, 0.6923, 1.0, 0.6923, 0.5, 0.6923, 0.5, 0.6923, 1.0, 0.6538, 1.0, 0.6538, 0.5, 0.6538, 0.5, 0.6538, 1.0, 0.6154, 1.0, 0.6154, 0.5, 0.6154, 0.5, 0.6154, 1.0, 0.5769, 1.0, 0.5769, 0.5, 0.5769, 0.5, 0.5769, 1.0, 0.5385, 1.0, 0.5385, 0.5, 0.5385, 0.5, 0.5385, 1.0, 0.5, 1.0, 0.5, 0.5, 0.5, 0.5, 0.5, 1.0, 0.4615, 1.0, 0.4615, 0.5, 0.4615, 0.5, 0.4615, 1.0, 0.4231, 1.0, 0.4231, 0.5, 0.4231, 0.5, 0.4231, 1.0, 0.3846, 1.0, 0.3846, 0.5, 0.3846, 0.5, 0.3846, 1.0, 0.3462, 1.0, 0.3462, 0.5, 0.3462, 0.5, 0.3462, 1.0, 0.3077, 1.0, 0.3077, 0.5, 0.3077, 0.5, 0.3077, 1.0, 0.2692, 1.0, 0.2692, 0.5, 0.2692, 0.5, 0.2692, 1.0, 0.2308, 1.0, 0.2308, 0.5, 0.2308, 0.5, 0.2308, 1.0, 0.1923, 1.0, 0.1923, 0.5, 0.1923, 0.5, 0.1923, 1.0, 0.1538, 1.0, 0.1538, 0.5, 0.1538, 0.5, 0.1538, 1.0, 0.1154, 1.0, 0.1154, 0.5, 0.1154, 0.5, 0.1154, 1.0, 0.07692, 1.0, 0.07692, 0.5, 0.3074, 0.483, 0.25, 0.49, 0.1926, 0.483, 0.1385, 0.4625, 0.09085, 0.4296, 0.05248, 0.3863, 0.0256, 0.3351, 0.01175, 0.2789, 0.01175, 0.2211, 0.0256, 0.1649, 0.05248, 0.1137, 0.09085, 0.07036, 0.1385, 0.03749, 0.1926, 0.01697, 0.25, 0.01, 0.3074, 0.01697, 0.3615, 0.03749, 0.4091, 0.07036, 0.4475, 0.1137, 0.4744, 0.1649, 0.4883, 0.2211, 0.4883, 0.2789, 0.4744, 0.3351, 0.4475, 0.3863, 0.4091, 0.4296, 0.3615, 0.4625, 0.07692, 0.5, 0.07692, 1.0, 0.03846, 1.0, 0.03846, 0.5, 0.03846, 0.5, 0.03846, 1.0, -3.055e-07, 1.0, -3.055e-07, 0.5, 0.75, 0.49, 0.8074, 0.483, 0.8615, 0.4625, 0.9091, 0.4296, 0.9475, 0.3863, 0.9744, 0.3351, 0.9883, 0.2789, 0.9883, 0.2211, 0.9744, 0.1649, 0.9475, 0.1137, 0.9091, 0.07036, 0.8615, 0.03749, 0.8074, 0.01697, 0.75, 0.01, 0.6926, 0.01697, 0.6385, 0.03749, 0.5909, 0.07036, 0.5525, 0.1137, 0.5256, 0.1649, 0.5117, 0.2211, 0.5117, 0.2789, 0.5256, 0.3351, 0.5525, 0.3863, 0.5909, 0.4296, 0.6385, 0.4625, 0.6926, 0.483, 0.375, 0.0, 0.625, 0.0, 0.625, 0.25, 0.375, 0.25, 0.375, 0.25, 0.625, 0.25, 0.625, 0.5, 0.375, 0.5, 0.375, 0.5, 0.625, 0.5, 0.625, 0.75, 0.375, 0.75, 0.375, 0.75, 0.625, 0.75, 0.625, 1.0, 0.375, 1.0, 0.125, 0.5, 0.375, 0.5, 0.375, 0.75, 0.125, 0.75, 0.625, 0.5, 0.875, 0.5, 0.875, 0.75, 0.625, 0.75, 0.375, 0.0, 0.625, 0.0, 0.625, 0.25, 0.375, 0.25, 0.375, 0.25, 0.625, 0.25, 0.625, 0.5, 0.375, 0.5, 0.375, 0.5, 0.625, 0.5, 0.625, 0.75, 0.375, 0.75, 0.375, 0.75, 0.625, 0.75, 0.625, 1.0, 0.375, 1.0, 0.125, 0.5, 0.375, 0.5, 0.375, 0.75, 0.125, 0.75, 0.625, 0.5, 0.875, 0.5, 0.875, 0.75, 0.625, 0.75])
me_cube.materials.append(None)
me_cube.materials.append(mat_material)
me_cube.materials.append(mat_material_003)
me_cube.materials.append(mat_material_005)
me_cube.materials.append(mat_material_007)
me_cube.materials.append(mat_material_008)
me_cube.materials.append(mat_material_004)
me_cube.materials.append(mat_material_001)
me_cube.materials.append(mat_material_006)
me_cube.update()

# ---- objects
ob_light = bpy.data.objects.new('Light', light_light)
ob_camera = bpy.data.objects.new('Camera', cam_camera)
ob_cube = bpy.data.objects.new('Cube', me_cube)

# ---- transforms, parenting, visibility, modifiers, constraints
ob_light.location = (-0.6852, -6.225, 3.981)
ob_light.rotation_euler = (0.6503, 0.05522, 1.866)
ob_light.scale = (0.9783, 0.8359, 0.9151)
ob_light.lock_rotations_4d = False
ob_light.empty_display_type = 'ARROWS'
ob_light.color = (0.0, 0.0, 0.0, 0.0)
ob_light.lineart.crease_threshold = 0.0
ob_camera.location = (4.1, -3.901, 2.87)
ob_camera.rotation_euler = (1.109, 0.0, 0.8149)
ob_camera.lock_rotations_4d = False
ob_camera.empty_display_type = 'ARROWS'
ob_camera.color = (0.0, 0.0, 0.0, 0.0)
ob_camera.display_type = 'WIRE'
ob_camera.lineart.crease_threshold = 0.0
ob_cube.location = (-2.506e-09, 0.0006555, 0.09647)
ob_cube.scale = (1.0, 1.0, 0.05254)

# ---- collection membership
col_collection.objects.link(ob_light)
col_collection.objects.link(ob_camera)
col_collection.objects.link(ob_cube)

# ---- scene / render settings (as saved in the file)
scene.camera = ob_camera
scene.frame_start = 1; scene.frame_end = 250; scene.frame_set(20)
scene.render.engine = 'BLENDER_EEVEE_NEXT'
bpy.context.view_layer.update()
